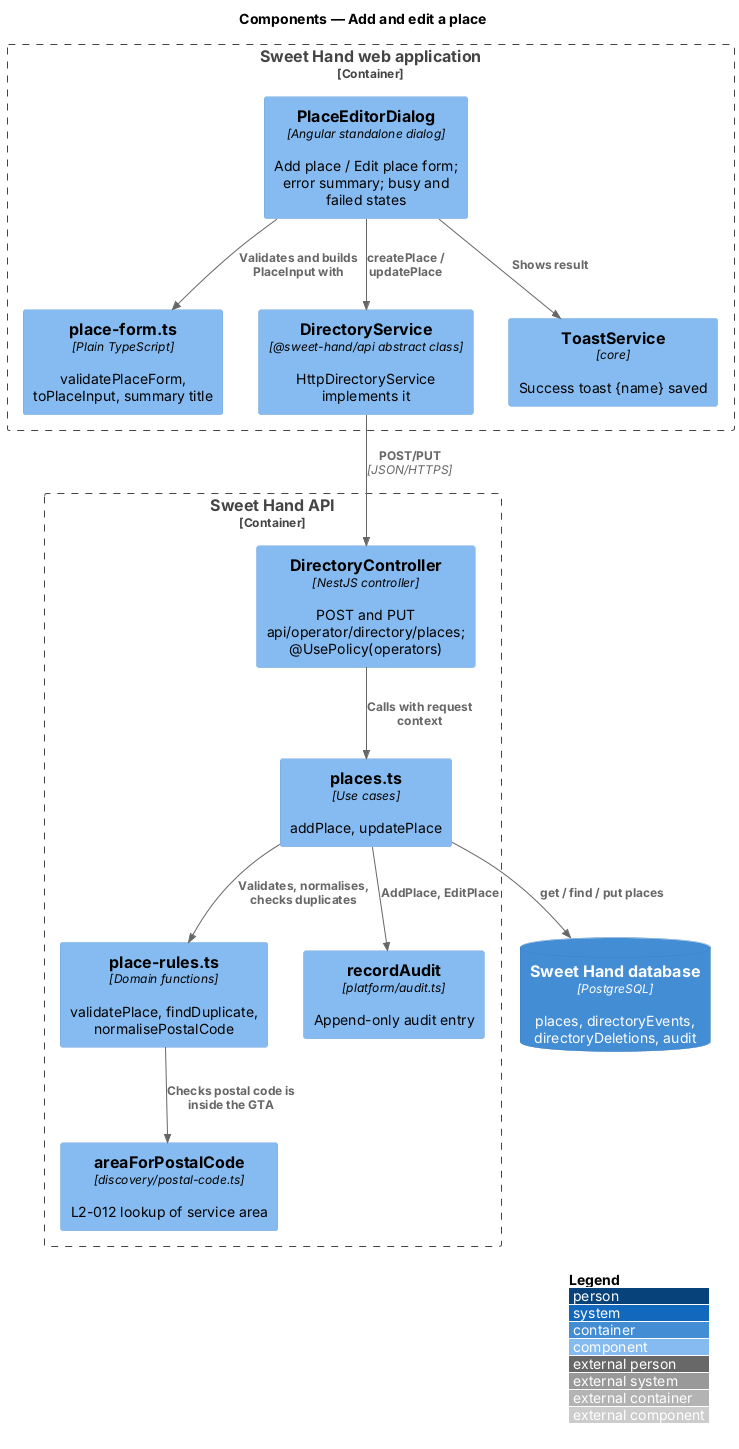

The diagram above was rendered by PlantUML. Its source (embedded in the PNG):
@startuml
!include <C4/C4_Component>
LAYOUT_WITH_LEGEND()
title Components — Add and edit a place

Container_Boundary(web, "Sweet Hand web application") {
  Component(editor, "PlaceEditorDialog", "Angular standalone dialog", "Add place / Edit place form; error summary; busy and failed states")
  Component(form, "place-form.ts", "Plain TypeScript", "validatePlaceForm, toPlaceInput, summary title")
  Component(svc, "DirectoryService", "@sweet-hand/api abstract class", "HttpDirectoryService implements it")
  Component(toast, "ToastService", "core", "Success toast {name} saved")
}
Container_Boundary(api, "Sweet Hand API") {
  Component(ctrl, "DirectoryController", "NestJS controller", "POST and PUT api/operator/directory/places; @UsePolicy(operators)")
  Component(uc, "places.ts", "Use cases", "addPlace, updatePlace")
  Component(rules, "place-rules.ts", "Domain functions", "validatePlace, findDuplicate, normalisePostalCode")
  Component(area, "areaForPostalCode", "discovery/postal-code.ts", "L2-012 lookup of service area")
  Component(audit, "recordAudit", "platform/audit.ts", "Append-only audit entry")
}
ContainerDb(db, "Sweet Hand database", "PostgreSQL", "places, directoryEvents, directoryDeletions, audit")

Rel(editor, form, "Validates and builds PlaceInput with")
Rel(editor, svc, "createPlace / updatePlace")
Rel(editor, toast, "Shows result")
Rel(svc, ctrl, "POST/PUT", "JSON/HTTPS")
Rel(ctrl, uc, "Calls with request context")
Rel(uc, rules, "Validates, normalises, checks duplicates")
Rel(rules, area, "Checks postal code is inside the GTA")
Rel(uc, db, "get / find / put places")
Rel(uc, audit, "AddPlace, EditPlace")
@enduml